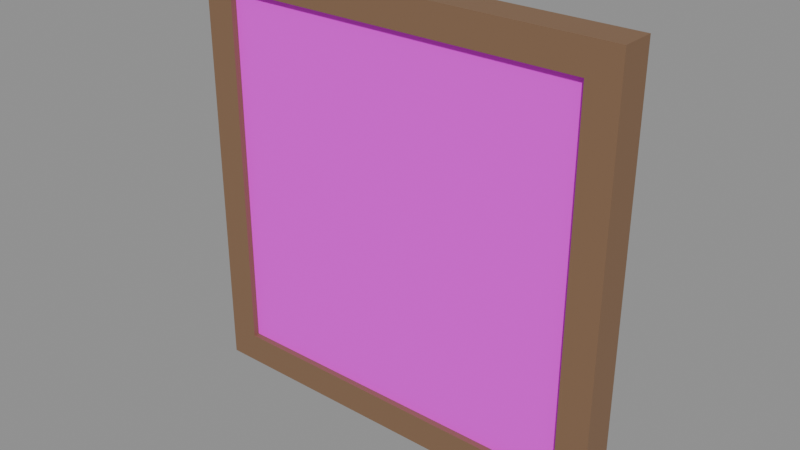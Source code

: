 # Source: pinned.blend  (saved by Blender 5.2.45; exported with 4.5.12 LTS)
import bpy
from mathutils import Matrix  # noqa: F401  (used for matrix-valued properties, if any)

bpy.ops.wm.read_factory_settings(use_empty=True)
scene = bpy.context.scene
scene.name = 'Scene'

# ---- images (referenced by path relative to the original .blend; pixels are not part of the script)
import os
ASSET_DIR = os.environ.get("B2B_ASSET_DIR", "")  # directory of the original .blend (textures are referenced by path, not embedded)
HERE = os.path.dirname(os.path.abspath(__file__))  # packed textures are extracted next to this script under _unpacked/

def load_image(name, relpath, width, height, colorspace="sRGB"):
    """Load a texture the original file referenced (path relative to the .blend, or extracted next to this script)."""
    p = next((c for c in (os.path.join(HERE, relpath), os.path.join(ASSET_DIR, relpath)) if relpath and os.path.exists(c)), "")
    if p:
        img = bpy.data.images.load(p, check_existing=True)
        img.name = name
    else:  # same state as the original file: an image datablock whose file is absent (Cycles renders it pink)
        img = bpy.data.images.new(name, width, height)
        img.source = "FILE"
        img.filepath = "//" + (relpath or name)
    img.colorspace_settings.name = colorspace
    return img
img_source_pinned_png = load_image('source-pinned.png', 'textures/pinned.jpg', 1024, 1024, 'sRGB')

# ---- materials (node trees are filled in below, after node groups)
mat_canvas = bpy.data.materials.new('canvas')
mat_wood = bpy.data.materials.new('wood')

# ---- material node trees
mat_canvas.use_nodes = True; mat_canvas.node_tree.nodes.clear()
_N = mat_canvas.node_tree.nodes; _L = mat_canvas.node_tree.links
n0 = _N.new('ShaderNodeBsdfPrincipled'); n0.name = 'Principled BSDF'; n0.location = (-200, 100)
n0.inputs[2].default_value = 0.8
n0.inputs[10].default_value = 0.005
n1 = _N.new('ShaderNodeOutputMaterial'); n1.name = 'Material Output'; n1.location = (200, 100)
n2 = _N.new('ShaderNodeTexImage'); n2.name = 'Image Texture'; n2.location = (0, 0)
n2.image = img_source_pinned_png
_L.new(n0.outputs[0], n1.inputs[0])
_L.new(n2.outputs[0], n0.inputs[0])
n1.is_active_output = True
mat_wood.use_nodes = True; mat_wood.node_tree.nodes.clear()
_N = mat_wood.node_tree.nodes; _L = mat_wood.node_tree.links
n0 = _N.new('ShaderNodeBsdfPrincipled'); n0.name = 'Principled BSDF'; n0.location = (-200, 100)
n0.inputs[0].default_value = (0.23, 0.13, 0.07, 1.0)
n0.inputs[2].default_value = 0.6
n0.inputs[10].default_value = 0.005
n1 = _N.new('ShaderNodeOutputMaterial'); n1.name = 'Material Output'; n1.location = (200, 100)
_L.new(n0.outputs[0], n1.inputs[0])
n1.is_active_output = True

# ---- meshes
me_canvas = bpy.data.meshes.new('canvas')
me_canvas.from_pydata([(-0.36, -0.1, 1.095), (0.36, -0.1, 1.095), (0.36, -0.1, 1.815), (-0.36, -0.1, 1.815)], [], [(0, 1, 2, 3)])
_uv = me_canvas.uv_layers.new(name='UVMap')
_uv.uv.foreach_set('vector', [0.0, 0.0, 1.0, 0.0, 1.0, 1.0, 0.0, 1.0])
me_canvas.materials.append(mat_canvas)
me_canvas.update()
me_top = bpy.data.meshes.new('top')
me_top.from_pydata([(-0.42, -0.112, 1.815), (-0.42, -0.112, 1.875), (-0.42, -0.045, 1.815), (-0.42, -0.045, 1.875), (0.42, -0.112, 1.815), (0.42, -0.112, 1.875), (0.42, -0.045, 1.815), (0.42, -0.045, 1.875)], [], [(0, 1, 3, 2), (2, 3, 7, 6), (6, 7, 5, 4), (4, 5, 1, 0), (2, 6, 4, 0), (7, 3, 1, 5)])
me_top.materials.append(mat_wood)
me_top.update()
me_bottom = bpy.data.meshes.new('bottom')
me_bottom.from_pydata([(-0.42, -0.112, 1.035), (-0.42, -0.112, 1.095), (-0.42, -0.045, 1.035), (-0.42, -0.045, 1.095), (0.42, -0.112, 1.035), (0.42, -0.112, 1.095), (0.42, -0.045, 1.035), (0.42, -0.045, 1.095)], [], [(0, 1, 3, 2), (2, 3, 7, 6), (6, 7, 5, 4), (4, 5, 1, 0), (2, 6, 4, 0), (7, 3, 1, 5)])
me_bottom.materials.append(mat_wood)
me_bottom.update()
me_left = bpy.data.meshes.new('left')
me_left.from_pydata([(-0.42, -0.112, 1.095), (-0.42, -0.112, 1.815), (-0.42, -0.045, 1.095), (-0.42, -0.045, 1.815), (-0.36, -0.112, 1.095), (-0.36, -0.112, 1.815), (-0.36, -0.045, 1.095), (-0.36, -0.045, 1.815)], [], [(0, 1, 3, 2), (2, 3, 7, 6), (6, 7, 5, 4), (4, 5, 1, 0), (2, 6, 4, 0), (7, 3, 1, 5)])
me_left.materials.append(mat_wood)
me_left.update()
me_right = bpy.data.meshes.new('right')
me_right.from_pydata([(0.36, -0.112, 1.095), (0.36, -0.112, 1.815), (0.36, -0.045, 1.095), (0.36, -0.045, 1.815), (0.42, -0.112, 1.095), (0.42, -0.112, 1.815), (0.42, -0.045, 1.095), (0.42, -0.045, 1.815)], [], [(0, 1, 3, 2), (2, 3, 7, 6), (6, 7, 5, 4), (4, 5, 1, 0), (2, 6, 4, 0), (7, 3, 1, 5)])
me_right.materials.append(mat_wood)
me_right.update()
me_backing = bpy.data.meshes.new('backing')
me_backing.from_pydata([(-0.36, -0.097, 1.095), (-0.36, -0.097, 1.815), (-0.36, -0.045, 1.095), (-0.36, -0.045, 1.815), (0.36, -0.097, 1.095), (0.36, -0.097, 1.815), (0.36, -0.045, 1.095), (0.36, -0.045, 1.815)], [], [(0, 1, 3, 2), (2, 3, 7, 6), (6, 7, 5, 4), (4, 5, 1, 0), (2, 6, 4, 0), (7, 3, 1, 5)])
me_backing.materials.append(mat_wood)
me_backing.update()

# ---- objects
ob_canvas = bpy.data.objects.new('canvas', me_canvas)
ob_top = bpy.data.objects.new('top', me_top)
ob_bottom = bpy.data.objects.new('bottom', me_bottom)
ob_left = bpy.data.objects.new('left', me_left)
ob_right = bpy.data.objects.new('right', me_right)
ob_backing = bpy.data.objects.new('backing', me_backing)

# ---- transforms, parenting, visibility, modifiers, constraints
ob_canvas.location = (0.0, 0.0, 0.0)
ob_top.location = (0.0, 0.0, 0.0)
ob_bottom.location = (0.0, 0.0, 0.0)
ob_left.location = (0.0, 0.0, 0.0)
ob_right.location = (0.0, 0.0, 0.0)
ob_backing.location = (0.0, 0.0, 0.0)

# ---- collection membership
scene.collection.objects.link(ob_canvas)
scene.collection.objects.link(ob_top)
scene.collection.objects.link(ob_bottom)
scene.collection.objects.link(ob_left)
scene.collection.objects.link(ob_right)
scene.collection.objects.link(ob_backing)

# ---- scene / render settings (as saved in the file)
scene.frame_start = 1; scene.frame_end = 250; scene.frame_set(1)
scene.render.engine = 'BLENDER_EEVEE_NEXT'
scene.render.bake_bias = 0.0
scene.render.bake_samples = 0
scene.render.compositor_device = 'GPU'
scene.eevee.use_volume_custom_range = False
scene.eevee.fast_gi_thickness_near = 0.1
scene.eevee.fast_gi_thickness_far = 0.0
scene.eevee.ray_tracing_options.screen_trace_thickness = 0.1
bpy.context.view_layer.update()

# ---- added for rendering (the .blend has no active camera and no usable light): camera, sun + grey world if the file has none
cam_auto = bpy.data.cameras.new('AutoCamera')
cam_auto.lens = 50.0
cam_auto.sensor_width = 36.0
cam_auto.clip_end = 1000.0
ob_auto_camera = bpy.data.objects.new('AutoCamera', cam_auto)
scene.collection.objects.link(ob_auto_camera)
ob_auto_camera.location = (1.10086, -1.39953, 2.33569)
ob_auto_camera.rotation_euler = (1.09748, -7.21219e-08, 0.694738)
scene.camera = ob_auto_camera
light_auto_sun = bpy.data.lights.new('AutoSun', 'SUN')
light_auto_sun.energy = 3.0
light_auto_sun.angle = 0.0523599
ob_auto_sun = bpy.data.objects.new('AutoSun', light_auto_sun)
scene.collection.objects.link(ob_auto_sun)
ob_auto_sun.rotation_euler = (0.872665, 0.174533, 0.523599)
if scene.world is None:
    world_auto = bpy.data.worlds.new('AutoWorld')
    world_auto.color = (0.3, 0.3, 0.3)
    scene.world = world_auto
bpy.context.view_layer.update()
